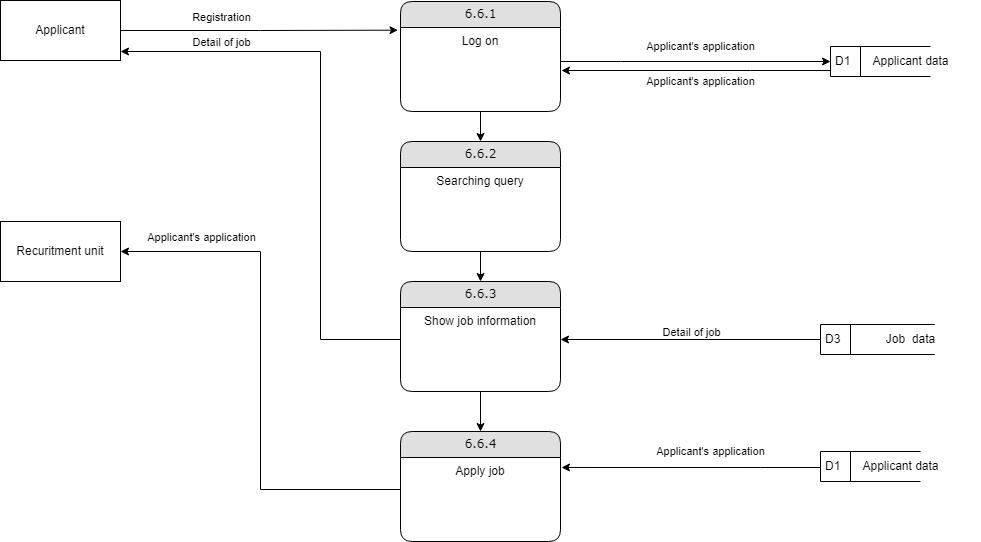

The diagram above was exported from draw.io. Its source (the exported page's mxGraphModel, read from the mxfile embedded in the PNG):
<mxGraphModel dx="1422" dy="786" grid="1" gridSize="10" guides="1" tooltips="1" connect="1" arrows="1" fold="1" page="1" pageScale="1" pageWidth="827" pageHeight="1169" math="0" shadow="0">
  <root>
    <mxCell id="0" />
    <mxCell id="1" parent="0" />
    <mxCell id="VpAeHibV5gvErT5As2DX-4" style="edgeStyle=orthogonalEdgeStyle;rounded=0;orthogonalLoop=1;jettySize=auto;html=1;entryX=0.5;entryY=0;entryDx=0;entryDy=0;" edge="1" parent="1" source="VpAeHibV5gvErT5As2DX-5" target="VpAeHibV5gvErT5As2DX-23">
      <mxGeometry relative="1" as="geometry" />
    </mxCell>
    <mxCell id="VpAeHibV5gvErT5As2DX-5" value="6.6.1" style="swimlane;html=1;fontStyle=0;childLayout=stackLayout;horizontal=1;startSize=26;fillColor=#e0e0e0;horizontalStack=0;resizeParent=1;resizeLast=0;collapsible=1;marginBottom=0;swimlaneFillColor=#ffffff;align=center;rounded=1;shadow=0;comic=0;labelBackgroundColor=none;strokeWidth=1;fontFamily=Verdana;fontSize=12" vertex="1" parent="1">
      <mxGeometry x="460" y="140" width="160" height="110" as="geometry" />
    </mxCell>
    <mxCell id="VpAeHibV5gvErT5As2DX-6" value="Log on" style="text;html=1;strokeColor=none;fillColor=none;spacingLeft=4;spacingRight=4;whiteSpace=wrap;overflow=hidden;rotatable=0;points=[[0,0.5],[1,0.5]];portConstraint=eastwest;align=center;" vertex="1" parent="VpAeHibV5gvErT5As2DX-5">
      <mxGeometry y="26" width="160" height="64" as="geometry" />
    </mxCell>
    <mxCell id="VpAeHibV5gvErT5As2DX-7" style="edgeStyle=orthogonalEdgeStyle;rounded=0;orthogonalLoop=1;jettySize=auto;html=1;entryX=-0.016;entryY=0.042;entryDx=0;entryDy=0;entryPerimeter=0;" edge="1" parent="1" source="VpAeHibV5gvErT5As2DX-9" target="VpAeHibV5gvErT5As2DX-6">
      <mxGeometry relative="1" as="geometry" />
    </mxCell>
    <mxCell id="VpAeHibV5gvErT5As2DX-8" value="Registration" style="edgeLabel;html=1;align=center;verticalAlign=middle;resizable=0;points=[];" connectable="0" vertex="1" parent="VpAeHibV5gvErT5As2DX-7">
      <mxGeometry x="-0.37" relative="1" as="geometry">
        <mxPoint x="13" y="-14" as="offset" />
      </mxGeometry>
    </mxCell>
    <mxCell id="VpAeHibV5gvErT5As2DX-9" value="Applicant" style="rounded=0;whiteSpace=wrap;html=1;fontColor=#000000;" vertex="1" parent="1">
      <mxGeometry x="60" y="139" width="120" height="60" as="geometry" />
    </mxCell>
    <mxCell id="VpAeHibV5gvErT5As2DX-12" value="&lt;span style=&quot;color: rgba(0, 0, 0, 0); font-family: monospace; font-size: 0px; text-align: start;&quot;&gt;%3CmxGraphModel%3E%3Croot%3E%3CmxCell%20id%3D%220%22%2F%3E%3CmxCell%20id%3D%221%22%20parent%3D%220%22%2F%3E%3CmxCell%20id%3D%222%22%20value%3D%22Applicant%20information%22%20style%3D%22edgeLabel%3Bhtml%3D1%3Balign%3Dcenter%3BverticalAlign%3Dmiddle%3Bresizable%3D0%3Bpoints%3D%5B%5D%3BfontColor%3D%23000000%3B%22%20vertex%3D%221%22%20connectable%3D%220%22%20parent%3D%221%22%3E%3CmxGeometry%20x%3D%22290.31999594407057%22%20y%3D%22140.30836717070179%22%20as%3D%22geometry%22%2F%3E%3C%2FmxCell%3E%3C%2Froot%3E%3C%2FmxGraphModel%3E&lt;/span&gt;" style="text;html=1;align=center;verticalAlign=middle;resizable=0;points=[];autosize=1;strokeColor=none;fillColor=none;fontColor=#000000;" vertex="1" parent="1">
      <mxGeometry x="200" y="360" width="20" height="30" as="geometry" />
    </mxCell>
    <mxCell id="VpAeHibV5gvErT5As2DX-13" value="&lt;span style=&quot;color: rgba(0, 0, 0, 0); font-family: monospace; font-size: 0px; text-align: start;&quot;&gt;%3CmxGraphModel%3E%3Croot%3E%3CmxCell%20id%3D%220%22%2F%3E%3CmxCell%20id%3D%221%22%20parent%3D%220%22%2F%3E%3CmxCell%20id%3D%222%22%20value%3D%22Applicant%20username%20and%20password%22%20style%3D%22text%3Bhtml%3D1%3Balign%3Dcenter%3BverticalAlign%3Dmiddle%3Bresizable%3D0%3Bpoints%3D%5B%5D%3Bautosize%3D1%3BstrokeColor%3Dnone%3BfillColor%3Dnone%3BfontColor%3D%23000000%3B%22%20vertex%3D%221%22%20parent%3D%221%22%3E%3CmxGeometry%20x%3D%22196%22%20y%3D%22144%22%20width%3D%22210%22%20height%3D%2230%22%20as%3D%22geometry%22%2F%3E%3C%2FmxCell%3E%3C%2Froot%3E%3C%2FmxGraphModel%3E&lt;/span&gt;" style="text;html=1;align=center;verticalAlign=middle;resizable=0;points=[];autosize=1;strokeColor=none;fillColor=none;fontColor=#000000;" vertex="1" parent="1">
      <mxGeometry x="230" y="385" width="20" height="30" as="geometry" />
    </mxCell>
    <mxCell id="VpAeHibV5gvErT5As2DX-36" style="edgeStyle=orthogonalEdgeStyle;rounded=0;orthogonalLoop=1;jettySize=auto;html=1;entryX=1.006;entryY=0.672;entryDx=0;entryDy=0;entryPerimeter=0;" edge="1" parent="1" source="VpAeHibV5gvErT5As2DX-18" target="VpAeHibV5gvErT5As2DX-6">
      <mxGeometry relative="1" as="geometry">
        <Array as="points">
          <mxPoint x="810" y="209" />
          <mxPoint x="810" y="209" />
        </Array>
      </mxGeometry>
    </mxCell>
    <mxCell id="VpAeHibV5gvErT5As2DX-18" value="D1" style="html=1;dashed=0;whitespace=wrap;shape=mxgraph.dfd.dataStoreID;align=left;spacingLeft=3;points=[[0,0],[0.5,0],[1,0],[0,0.5],[1,0.5],[0,1],[0.5,1],[1,1]];fontColor=#000000;" vertex="1" parent="1">
      <mxGeometry x="890" y="185" width="100" height="30" as="geometry" />
    </mxCell>
    <mxCell id="VpAeHibV5gvErT5As2DX-19" value="Applicant data" style="text;html=1;align=center;verticalAlign=middle;resizable=0;points=[];autosize=1;strokeColor=none;fillColor=none;fontColor=#000000;" vertex="1" parent="1">
      <mxGeometry x="920" y="185" width="100" height="30" as="geometry" />
    </mxCell>
    <mxCell id="VpAeHibV5gvErT5As2DX-22" style="edgeStyle=orthogonalEdgeStyle;rounded=0;orthogonalLoop=1;jettySize=auto;html=1;entryX=0.5;entryY=0;entryDx=0;entryDy=0;" edge="1" parent="1" source="VpAeHibV5gvErT5As2DX-23" target="VpAeHibV5gvErT5As2DX-25">
      <mxGeometry relative="1" as="geometry" />
    </mxCell>
    <mxCell id="VpAeHibV5gvErT5As2DX-23" value="6.6.2" style="swimlane;html=1;fontStyle=0;childLayout=stackLayout;horizontal=1;startSize=26;fillColor=#e0e0e0;horizontalStack=0;resizeParent=1;resizeLast=0;collapsible=1;marginBottom=0;swimlaneFillColor=#ffffff;align=center;rounded=1;shadow=0;comic=0;labelBackgroundColor=none;strokeWidth=1;fontFamily=Verdana;fontSize=12" vertex="1" parent="1">
      <mxGeometry x="460" y="280" width="160" height="110" as="geometry" />
    </mxCell>
    <mxCell id="VpAeHibV5gvErT5As2DX-24" value="Searching query" style="text;html=1;strokeColor=none;fillColor=none;spacingLeft=4;spacingRight=4;whiteSpace=wrap;overflow=hidden;rotatable=0;points=[[0,0.5],[1,0.5]];portConstraint=eastwest;align=center;" vertex="1" parent="VpAeHibV5gvErT5As2DX-23">
      <mxGeometry y="26" width="160" height="64" as="geometry" />
    </mxCell>
    <mxCell id="wLWbIp8Gmmf5aWrp5SP--7" style="edgeStyle=orthogonalEdgeStyle;rounded=0;orthogonalLoop=1;jettySize=auto;html=1;" edge="1" parent="1" source="VpAeHibV5gvErT5As2DX-25" target="VpAeHibV5gvErT5As2DX-27">
      <mxGeometry relative="1" as="geometry" />
    </mxCell>
    <mxCell id="VpAeHibV5gvErT5As2DX-25" value="6.6.3" style="swimlane;html=1;fontStyle=0;childLayout=stackLayout;horizontal=1;startSize=26;fillColor=#e0e0e0;horizontalStack=0;resizeParent=1;resizeLast=0;collapsible=1;marginBottom=0;swimlaneFillColor=#ffffff;align=center;rounded=1;shadow=0;comic=0;labelBackgroundColor=none;strokeWidth=1;fontFamily=Verdana;fontSize=12" vertex="1" parent="1">
      <mxGeometry x="460" y="420" width="160" height="110" as="geometry" />
    </mxCell>
    <mxCell id="VpAeHibV5gvErT5As2DX-26" value="Show job information" style="text;html=1;strokeColor=none;fillColor=none;spacingLeft=4;spacingRight=4;whiteSpace=wrap;overflow=hidden;rotatable=0;points=[[0,0.5],[1,0.5]];portConstraint=eastwest;align=center;" vertex="1" parent="VpAeHibV5gvErT5As2DX-25">
      <mxGeometry y="26" width="160" height="64" as="geometry" />
    </mxCell>
    <mxCell id="VpAeHibV5gvErT5As2DX-27" value="6.6.4" style="swimlane;html=1;fontStyle=0;childLayout=stackLayout;horizontal=1;startSize=26;fillColor=#e0e0e0;horizontalStack=0;resizeParent=1;resizeLast=0;collapsible=1;marginBottom=0;swimlaneFillColor=#ffffff;align=center;rounded=1;shadow=0;comic=0;labelBackgroundColor=none;strokeWidth=1;fontFamily=Verdana;fontSize=12" vertex="1" parent="1">
      <mxGeometry x="460" y="570" width="160" height="110" as="geometry" />
    </mxCell>
    <mxCell id="VpAeHibV5gvErT5As2DX-28" value="Apply job" style="text;html=1;strokeColor=none;fillColor=none;spacingLeft=4;spacingRight=4;whiteSpace=wrap;overflow=hidden;rotatable=0;points=[[0,0.5],[1,0.5]];portConstraint=eastwest;align=center;" vertex="1" parent="VpAeHibV5gvErT5As2DX-27">
      <mxGeometry y="26" width="160" height="64" as="geometry" />
    </mxCell>
    <mxCell id="VpAeHibV5gvErT5As2DX-31" value="Recuritment unit" style="rounded=0;whiteSpace=wrap;html=1;fontColor=#000000;" vertex="1" parent="1">
      <mxGeometry x="60" y="360" width="120" height="60" as="geometry" />
    </mxCell>
    <mxCell id="VpAeHibV5gvErT5As2DX-32" style="edgeStyle=orthogonalEdgeStyle;rounded=0;orthogonalLoop=1;jettySize=auto;html=1;entryX=1;entryY=0.5;entryDx=0;entryDy=0;" edge="1" parent="1" source="VpAeHibV5gvErT5As2DX-28" target="VpAeHibV5gvErT5As2DX-31">
      <mxGeometry relative="1" as="geometry" />
    </mxCell>
    <mxCell id="VpAeHibV5gvErT5As2DX-34" value="Applicant's application" style="edgeLabel;html=1;align=center;verticalAlign=middle;resizable=0;points=[];fontColor=#000000;" connectable="0" vertex="1" parent="1">
      <mxGeometry x="260.00000705882275" y="375" as="geometry" />
    </mxCell>
    <mxCell id="VpAeHibV5gvErT5As2DX-35" style="edgeStyle=orthogonalEdgeStyle;rounded=0;orthogonalLoop=1;jettySize=auto;html=1;entryX=0;entryY=0.5;entryDx=0;entryDy=0;" edge="1" parent="1" source="VpAeHibV5gvErT5As2DX-6" target="VpAeHibV5gvErT5As2DX-18">
      <mxGeometry relative="1" as="geometry">
        <Array as="points">
          <mxPoint x="680" y="200" />
          <mxPoint x="680" y="200" />
        </Array>
      </mxGeometry>
    </mxCell>
    <mxCell id="VpAeHibV5gvErT5As2DX-37" style="edgeStyle=orthogonalEdgeStyle;rounded=0;orthogonalLoop=1;jettySize=auto;html=1;" edge="1" parent="1" source="VpAeHibV5gvErT5As2DX-26" target="VpAeHibV5gvErT5As2DX-9">
      <mxGeometry relative="1" as="geometry">
        <Array as="points">
          <mxPoint x="380" y="478" />
          <mxPoint x="380" y="190" />
        </Array>
      </mxGeometry>
    </mxCell>
    <mxCell id="VpAeHibV5gvErT5As2DX-38" value="Detail of job" style="edgeLabel;html=1;align=center;verticalAlign=middle;resizable=0;points=[];" connectable="0" vertex="1" parent="1">
      <mxGeometry x="280" y="180" as="geometry" />
    </mxCell>
    <mxCell id="VpAeHibV5gvErT5As2DX-39" value="Applicant's application" style="edgeLabel;html=1;align=center;verticalAlign=middle;resizable=0;points=[];fontColor=#000000;" connectable="0" vertex="1" parent="1">
      <mxGeometry x="759.9966666666667" y="184.99999999999977" as="geometry" />
    </mxCell>
    <mxCell id="VpAeHibV5gvErT5As2DX-41" value="Applicant's application" style="edgeLabel;html=1;align=center;verticalAlign=middle;resizable=0;points=[];fontColor=#000000;" connectable="0" vertex="1" parent="1">
      <mxGeometry x="759.9966666666667" y="219.99999999999977" as="geometry" />
    </mxCell>
    <mxCell id="wLWbIp8Gmmf5aWrp5SP--3" value="" style="group" connectable="0" vertex="1" parent="1">
      <mxGeometry x="880" y="463" width="160" height="30" as="geometry" />
    </mxCell>
    <mxCell id="wLWbIp8Gmmf5aWrp5SP--4" value="D3" style="html=1;dashed=0;whitespace=wrap;shape=mxgraph.dfd.dataStoreID;align=left;spacingLeft=3;points=[[0,0],[0.5,0],[1,0],[0,0.5],[1,0.5],[0,1],[0.5,1],[1,1]];fontColor=#000000;" vertex="1" parent="wLWbIp8Gmmf5aWrp5SP--3">
      <mxGeometry width="114.28571428571428" height="30" as="geometry" />
    </mxCell>
    <mxCell id="wLWbIp8Gmmf5aWrp5SP--5" value="Job&amp;nbsp; data" style="text;html=1;align=center;verticalAlign=middle;resizable=0;points=[];autosize=1;strokeColor=none;fillColor=none;fontColor=#000000;" vertex="1" parent="wLWbIp8Gmmf5aWrp5SP--3">
      <mxGeometry x="55" width="70" height="30" as="geometry" />
    </mxCell>
    <mxCell id="wLWbIp8Gmmf5aWrp5SP--6" style="edgeStyle=orthogonalEdgeStyle;rounded=0;orthogonalLoop=1;jettySize=auto;html=1;entryX=1;entryY=0.5;entryDx=0;entryDy=0;" edge="1" parent="1" source="wLWbIp8Gmmf5aWrp5SP--4" target="VpAeHibV5gvErT5As2DX-26">
      <mxGeometry relative="1" as="geometry" />
    </mxCell>
    <mxCell id="VpAeHibV5gvErT5As2DX-43" style="edgeStyle=orthogonalEdgeStyle;rounded=0;orthogonalLoop=1;jettySize=auto;html=1;entryX=1.006;entryY=0.156;entryDx=0;entryDy=0;entryPerimeter=0;" edge="1" parent="1" source="wLWbIp8Gmmf5aWrp5SP--9" target="VpAeHibV5gvErT5As2DX-28">
      <mxGeometry relative="1" as="geometry">
        <Array as="points">
          <mxPoint x="820" y="606" />
          <mxPoint x="820" y="606" />
        </Array>
      </mxGeometry>
    </mxCell>
    <mxCell id="wLWbIp8Gmmf5aWrp5SP--9" value="D1" style="html=1;dashed=0;whitespace=wrap;shape=mxgraph.dfd.dataStoreID;align=left;spacingLeft=3;points=[[0,0],[0.5,0],[1,0],[0,0.5],[1,0.5],[0,1],[0.5,1],[1,1]];fontColor=#000000;" vertex="1" parent="1">
      <mxGeometry x="880" y="590" width="100" height="30" as="geometry" />
    </mxCell>
    <mxCell id="wLWbIp8Gmmf5aWrp5SP--10" value="Applicant data" style="text;html=1;align=center;verticalAlign=middle;resizable=0;points=[];autosize=1;strokeColor=none;fillColor=none;fontColor=#000000;" vertex="1" parent="1">
      <mxGeometry x="910" y="590" width="100" height="30" as="geometry" />
    </mxCell>
    <mxCell id="VpAeHibV5gvErT5As2DX-44" value="Applicant's application" style="edgeLabel;html=1;align=center;verticalAlign=middle;resizable=0;points=[];fontColor=#000000;" connectable="0" vertex="1" parent="1">
      <mxGeometry x="769.9966666666667" y="589.9999999999998" as="geometry" />
    </mxCell>
    <mxCell id="VpAeHibV5gvErT5As2DX-45" value="Detail of job" style="edgeLabel;html=1;align=center;verticalAlign=middle;resizable=0;points=[];" connectable="0" vertex="1" parent="1">
      <mxGeometry x="750" y="470" as="geometry" />
    </mxCell>
  </root>
</mxGraphModel>